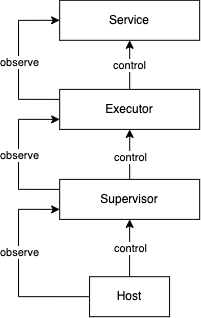

The diagram above was exported from draw.io. Its source (the exported page's mxGraphModel, read from the mxfile embedded in the PNG):
<mxGraphModel dx="3201" dy="3244" grid="1" gridSize="10" guides="1" tooltips="1" connect="1" arrows="1" fold="1" page="1" pageScale="1" pageWidth="850" pageHeight="1100" math="0" shadow="0">
  <root>
    <mxCell id="0" />
    <mxCell id="1" parent="0" />
    <mxCell id="2" style="rounded=0;orthogonalLoop=1;jettySize=auto;html=1;entryX=0.5;entryY=1;entryDx=0;entryDy=0;" edge="1" source="6" target="11" parent="1">
      <mxGeometry relative="1" as="geometry" />
    </mxCell>
    <mxCell id="3" value="control" style="edgeLabel;html=1;align=center;verticalAlign=middle;resizable=0;points=[];" vertex="1" connectable="0" parent="2">
      <mxGeometry x="-0.0021" relative="1" as="geometry">
        <mxPoint as="offset" />
      </mxGeometry>
    </mxCell>
    <mxCell id="4" style="edgeStyle=orthogonalEdgeStyle;rounded=0;orthogonalLoop=1;jettySize=auto;html=1;exitX=0;exitY=0.5;exitDx=0;exitDy=0;entryX=0;entryY=0.75;entryDx=0;entryDy=0;" edge="1" source="6" target="11" parent="1">
      <mxGeometry relative="1" as="geometry">
        <Array as="points">
          <mxPoint x="12960" y="-1158" />
          <mxPoint x="12960" y="-1245" />
        </Array>
      </mxGeometry>
    </mxCell>
    <mxCell id="5" value="observe" style="edgeLabel;html=1;align=center;verticalAlign=middle;resizable=0;points=[];" vertex="1" connectable="0" parent="4">
      <mxGeometry x="0.1541" relative="1" as="geometry">
        <mxPoint as="offset" />
      </mxGeometry>
    </mxCell>
    <mxCell id="6" value="&lt;div&gt;Host&lt;/div&gt;" style="rounded=0;whiteSpace=wrap;html=1;" vertex="1" parent="1">
      <mxGeometry x="13031.04" y="-1177.8100000000002" width="80" height="40" as="geometry" />
    </mxCell>
    <mxCell id="7" value="" style="edgeStyle=orthogonalEdgeStyle;rounded=0;orthogonalLoop=1;jettySize=auto;html=1;" edge="1" source="11" target="16" parent="1">
      <mxGeometry relative="1" as="geometry" />
    </mxCell>
    <mxCell id="8" value="control" style="edgeLabel;html=1;align=center;verticalAlign=middle;resizable=0;points=[];" connectable="0" vertex="1" parent="7">
      <mxGeometry x="-0.0667" relative="1" as="geometry">
        <mxPoint as="offset" />
      </mxGeometry>
    </mxCell>
    <mxCell id="9" style="edgeStyle=orthogonalEdgeStyle;rounded=0;orthogonalLoop=1;jettySize=auto;html=1;exitX=0;exitY=0.25;exitDx=0;exitDy=0;entryX=0;entryY=0.75;entryDx=0;entryDy=0;" edge="1" source="11" target="16" parent="1">
      <mxGeometry relative="1" as="geometry">
        <Array as="points">
          <mxPoint x="12960" y="-1265" />
          <mxPoint x="12960" y="-1335" />
        </Array>
      </mxGeometry>
    </mxCell>
    <mxCell id="10" value="observe" style="edgeLabel;html=1;align=center;verticalAlign=middle;resizable=0;points=[];" vertex="1" connectable="0" parent="9">
      <mxGeometry x="-0.0134" relative="1" as="geometry">
        <mxPoint as="offset" />
      </mxGeometry>
    </mxCell>
    <mxCell id="11" value="&lt;div&gt;Supervisor&lt;/div&gt;" style="rounded=0;whiteSpace=wrap;html=1;" vertex="1" parent="1">
      <mxGeometry x="13001.170000000002" y="-1275.1100000000001" width="140" height="40" as="geometry" />
    </mxCell>
    <mxCell id="12" style="edgeStyle=orthogonalEdgeStyle;rounded=0;orthogonalLoop=1;jettySize=auto;html=1;exitX=0.5;exitY=0;exitDx=0;exitDy=0;" edge="1" source="16" target="17" parent="1">
      <mxGeometry relative="1" as="geometry">
        <mxPoint x="13071.165" y="-1404.19" as="targetPoint" />
      </mxGeometry>
    </mxCell>
    <mxCell id="13" value="control" style="edgeLabel;html=1;align=center;verticalAlign=middle;resizable=0;points=[];" vertex="1" connectable="0" parent="12">
      <mxGeometry x="0.1067" y="1" relative="1" as="geometry">
        <mxPoint y="3" as="offset" />
      </mxGeometry>
    </mxCell>
    <mxCell id="14" style="edgeStyle=orthogonalEdgeStyle;rounded=0;orthogonalLoop=1;jettySize=auto;html=1;exitX=0;exitY=0.25;exitDx=0;exitDy=0;entryX=0;entryY=0.5;entryDx=0;entryDy=0;" edge="1" source="16" target="17" parent="1">
      <mxGeometry relative="1" as="geometry">
        <Array as="points">
          <mxPoint x="12960.04" y="-1355.19" />
          <mxPoint x="12960.04" y="-1434.19" />
        </Array>
      </mxGeometry>
    </mxCell>
    <mxCell id="15" value="observe" style="edgeLabel;html=1;align=center;verticalAlign=middle;resizable=0;points=[];" vertex="1" connectable="0" parent="14">
      <mxGeometry x="-0.0304" relative="1" as="geometry">
        <mxPoint as="offset" />
      </mxGeometry>
    </mxCell>
    <mxCell id="16" value="&lt;div&gt;Executor&lt;/div&gt;" style="rounded=0;whiteSpace=wrap;html=1;" vertex="1" parent="1">
      <mxGeometry x="13001.170000000002" y="-1365.1100000000001" width="140" height="40" as="geometry" />
    </mxCell>
    <mxCell id="17" value="&lt;div&gt;Service&lt;/div&gt;" style="rounded=0;whiteSpace=wrap;html=1;" vertex="1" parent="1">
      <mxGeometry x="13001.160000000003" y="-1454.19" width="140" height="40" as="geometry" />
    </mxCell>
  </root>
</mxGraphModel>